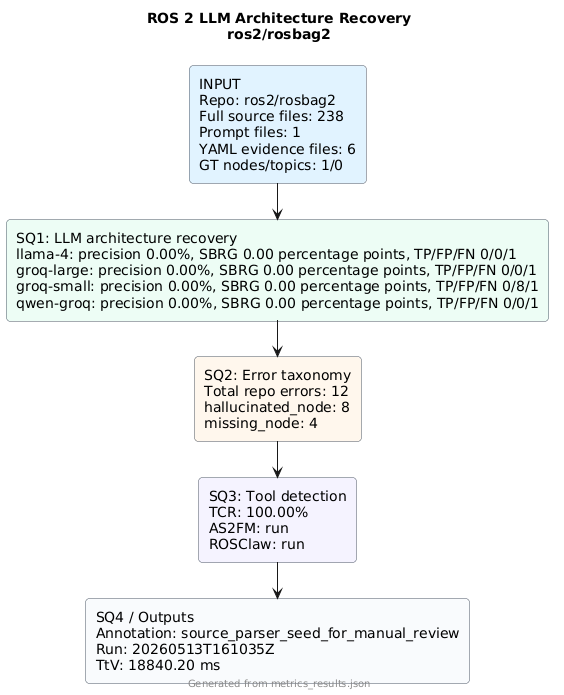

The diagram above was rendered by PlantUML. Its source (embedded in the PNG):
@startuml
!pragma layout smetana
skinparam backgroundColor #FFFFFF
skinparam defaultFontName Arial
skinparam rectangle {
  RoundCorner 8
  BorderColor #4B5563
}
title ROS 2 LLM Architecture Recovery\nros2/rosbag2
rectangle "INPUT\nRepo: ros2/rosbag2\nFull source files: 238\nPrompt files: 1\nYAML evidence files: 6\nGT nodes/topics: 1/0" as input #E0F2FE
rectangle "SQ1: LLM architecture recovery\nllama-4: precision 0.00%, SBRG 0.00 percentage points, TP/FP/FN 0/0/1\ngroq-large: precision 0.00%, SBRG 0.00 percentage points, TP/FP/FN 0/0/1\ngroq-small: precision 0.00%, SBRG 0.00 percentage points, TP/FP/FN 0/8/1\nqwen-groq: precision 0.00%, SBRG 0.00 percentage points, TP/FP/FN 0/0/1" as sq1 #ECFDF5
rectangle "SQ2: Error taxonomy\nTotal repo errors: 12\nhallucinated_node: 8\nmissing_node: 4" as sq2 #FFF7ED
rectangle "SQ3: Tool detection\nTCR: 100.00%\nAS2FM: run\nROSClaw: run" as sq3 #F5F3FF
rectangle "SQ4 / Outputs\nAnnotation: source_parser_seed_for_manual_review\nRun: 20260513T161035Z\nTtV: 18840.20 ms" as sq4 #F8FAFC
input --> sq1
sq1 --> sq2
sq2 --> sq3
sq3 --> sq4
footer Generated from metrics_results.json
@enduml